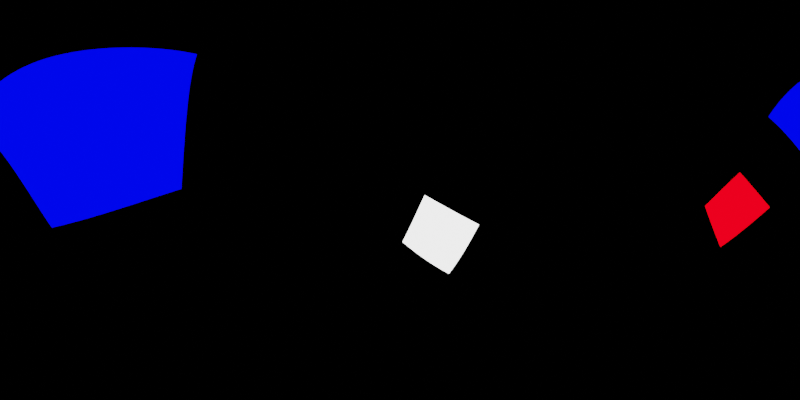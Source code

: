 # Source: blender-env-map.blend  (saved by Blender 3.5.10; exported with 4.5.12 LTS)
import bpy
from mathutils import Matrix  # noqa: F401  (used for matrix-valued properties, if any)

bpy.ops.wm.read_factory_settings(use_empty=True)
scene = bpy.context.scene
scene.name = 'Scene'

# ---- collections
col_collection = bpy.data.collections.new('Collection'); scene.collection.children.link(col_collection)

# ---- world
world_world = bpy.data.worlds.new('World'); scene.world = world_world
world_world.use_nodes = True; world_world.node_tree.nodes.clear()
_N = world_world.node_tree.nodes; _L = world_world.node_tree.links
n0 = _N.new('ShaderNodeOutputWorld'); n0.name = 'World Output'; n0.location = (300, 300)
n1 = _N.new('ShaderNodeBackground'); n1.name = 'Background'; n1.location = (10, 300)
n1.inputs[0].default_value = (0.0, 0.0, 0.0, 1.0)
_L.new(n1.outputs[0], n0.inputs[0])
n0.is_active_output = True
world_world.color = (0.05088, 0.05088, 0.05088)
world_world.use_sun_shadow = False
world_world.sun_shadow_jitter_overblur = 0.0

# ---- cameras
cam_camera = bpy.data.cameras.new('Camera')
cam_camera.type = 'PANO'
cam_camera.panorama_type = 'EQUIRECTANGULAR'

# ---- lights
light_area = bpy.data.lights.new('Area', 'AREA')
light_area.color = (0.0, 0.0006448, 1.0)
light_area.transmission_factor = 0.0
light_area.energy = 785.4
light_area.shadow_maximum_resolution = 0.006
light_area.use_absolute_resolution = True
light_area.size = 1.0
light_area.size_y = 1.0
light_area_001 = bpy.data.lights.new('Area.001', 'AREA')
light_area_001.transmission_factor = 0.0
light_area_001.energy = 785.4
light_area_001.shadow_maximum_resolution = 0.006
light_area_001.use_absolute_resolution = True
light_area_001.size = 1.0
light_area_001.size_y = 1.0
light_area_002 = bpy.data.lights.new('Area.002', 'AREA')
light_area_002.color = (1.0, 0.0, 0.00445)
light_area_002.transmission_factor = 0.0
light_area_002.energy = 785.4
light_area_002.shadow_maximum_resolution = 0.006
light_area_002.use_absolute_resolution = True
light_area_002.size = 1.0
light_area_002.size_y = 1.0

# ---- objects
ob_camera = bpy.data.objects.new('Camera', cam_camera)
ob_area = bpy.data.objects.new('Area', light_area)
ob_area_001 = bpy.data.objects.new('Area.001', light_area_001)
ob_area_002 = bpy.data.objects.new('Area.002', light_area_002)

# ---- transforms, parenting, visibility, modifiers, constraints
ob_camera.location = (0.0, 0.0, 0.0)
ob_camera.rotation_euler = (1.567, -0.08315, -0.01883)
ob_camera.scale = (3.104, 3.104, 3.104)
ob_area.location = (-4.05, -4.136, 2.902)
ob_area.rotation_euler = (0.4903, -1.019, 0.2485)
ob_area.scale = (9.387, 9.387, 9.387)
ob_area.visible_camera = True
ob_area_001.location = (6.095, 18.08, -5.112)
ob_area_001.rotation_euler = (1.6, -1.971, 2.402)
ob_area_001.scale = (9.387, 9.387, 9.387)
ob_area_001.visible_camera = True
ob_area_002.location = (10.36, -17.93, -0.1417)
ob_area_002.rotation_euler = (2.158, -0.767, -0.5632)
ob_area_002.scale = (9.387, 9.387, 9.387)
ob_area_002.visible_camera = True

# ---- collection membership
col_collection.objects.link(ob_camera)
col_collection.objects.link(ob_area)
col_collection.objects.link(ob_area_001)
col_collection.objects.link(ob_area_002)

# ---- scene / render settings (as saved in the file)
scene.camera = ob_camera
scene.frame_start = 1; scene.frame_end = 250; scene.frame_set(1)
scene.render.engine = 'CYCLES'
scene.render.resolution_x = 2048
scene.render.resolution_y = 1024
scene.cycles.samples = 256
scene.cycles.sampling_pattern = 'TABULATED_SOBOL'
scene.view_settings.view_transform = 'Filmic'
bpy.context.view_layer.update()
